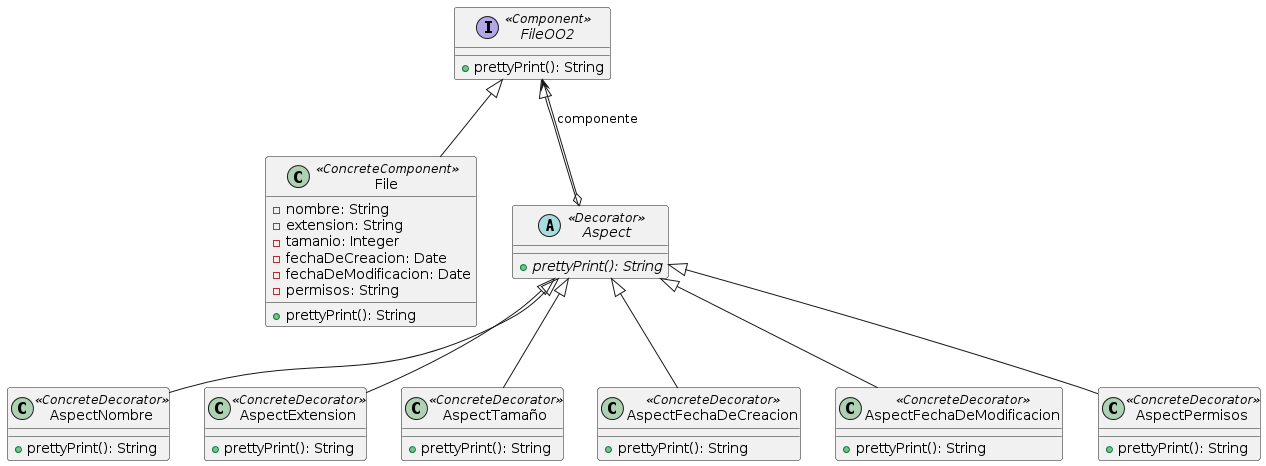

The diagram above was rendered by PlantUML. Its source (embedded in the PNG):
@startuml
interface FileOO2 <<Component>> {
 +prettyPrint(): String
}

class File <<ConcreteComponent>> {
 -nombre: String
 -extension: String
 -tamanio: Integer
 -fechaDeCreacion: Date
 -fechaDeModificacion: Date
 -permisos: String
 +prettyPrint(): String
}

abstract class Aspect <<Decorator>> {
 +{abstract}prettyPrint(): String
}

class AspectNombre <<ConcreteDecorator>> {
 +prettyPrint(): String
}

class AspectExtension <<ConcreteDecorator>> {
 +prettyPrint(): String
}

class AspectTamaño <<ConcreteDecorator>> {
 +prettyPrint(): String
}

class AspectFechaDeCreacion <<ConcreteDecorator>> {
 +prettyPrint(): String
}

class AspectFechaDeModificacion <<ConcreteDecorator>> {
 +prettyPrint(): String
}

class AspectPermisos <<ConcreteDecorator>> {
 +prettyPrint(): String
}

FileOO2 <|-- Aspect
FileOO2 <|-- File 

Aspect <|-- AspectNombre
Aspect <|-- AspectExtension
Aspect <|-- AspectTamaño
Aspect <|-- AspectFechaDeCreacion
Aspect <|-- AspectFechaDeModificacion
Aspect <|-- AspectPermisos

FileOO2 <--o Aspect: componente
@enduml